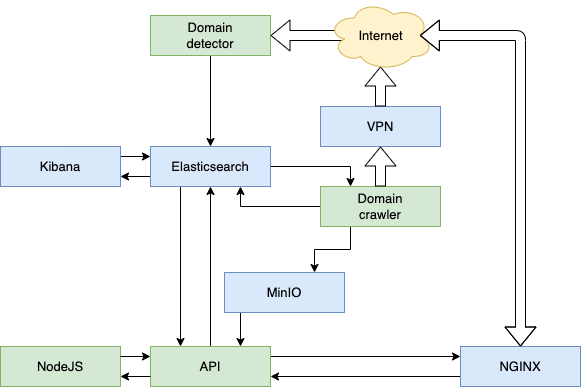

The diagram above was exported from draw.io. Its source (the exported page's mxGraphModel, read from the mxfile embedded in the PNG):
<mxGraphModel dx="571" dy="512" grid="1" gridSize="10" guides="1" tooltips="1" connect="1" arrows="1" fold="1" page="1" pageScale="1" pageWidth="827" pageHeight="1169" math="0" shadow="0">
  <root>
    <mxCell id="0" />
    <mxCell id="1" parent="0" />
    <mxCell id="2" style="edgeStyle=orthogonalEdgeStyle;rounded=0;orthogonalLoop=1;jettySize=auto;html=1;exitX=1;exitY=0.25;exitDx=0;exitDy=0;entryX=0;entryY=0.25;entryDx=0;entryDy=0;fontSize=13;" edge="1" parent="1" source="3" target="7">
      <mxGeometry relative="1" as="geometry" />
    </mxCell>
    <mxCell id="3" value="Kibana" style="rounded=0;whiteSpace=wrap;html=1;fontSize=13;fillColor=#dae8fc;strokeColor=#6c8ebf;" vertex="1" parent="1">
      <mxGeometry x="130" y="370" width="120" height="40" as="geometry" />
    </mxCell>
    <mxCell id="4" style="edgeStyle=orthogonalEdgeStyle;rounded=0;orthogonalLoop=1;jettySize=auto;html=1;entryX=0.25;entryY=0;entryDx=0;entryDy=0;fontSize=13;" edge="1" parent="1" source="7" target="12">
      <mxGeometry relative="1" as="geometry" />
    </mxCell>
    <mxCell id="5" style="edgeStyle=orthogonalEdgeStyle;rounded=0;orthogonalLoop=1;jettySize=auto;html=1;exitX=0;exitY=0.75;exitDx=0;exitDy=0;entryX=1;entryY=0.75;entryDx=0;entryDy=0;fontSize=13;" edge="1" parent="1" source="7" target="3">
      <mxGeometry relative="1" as="geometry" />
    </mxCell>
    <mxCell id="6" style="edgeStyle=orthogonalEdgeStyle;rounded=0;orthogonalLoop=1;jettySize=auto;html=1;exitX=0.25;exitY=1;exitDx=0;exitDy=0;entryX=0.25;entryY=0;entryDx=0;entryDy=0;" edge="1" parent="1" source="7" target="21">
      <mxGeometry relative="1" as="geometry" />
    </mxCell>
    <mxCell id="7" value="Elasticsearch" style="rounded=0;whiteSpace=wrap;html=1;fontSize=13;fillColor=#dae8fc;strokeColor=#6c8ebf;" vertex="1" parent="1">
      <mxGeometry x="280" y="370" width="120" height="40" as="geometry" />
    </mxCell>
    <mxCell id="8" style="edgeStyle=orthogonalEdgeStyle;rounded=0;orthogonalLoop=1;jettySize=auto;html=1;exitX=0.5;exitY=1;exitDx=0;exitDy=0;entryX=0.5;entryY=0;entryDx=0;entryDy=0;fontSize=13;" edge="1" parent="1" source="9" target="7">
      <mxGeometry relative="1" as="geometry" />
    </mxCell>
    <mxCell id="9" value="Domain &lt;br style=&quot;font-size: 13px;&quot;&gt;detector" style="rounded=0;whiteSpace=wrap;html=1;fontSize=13;fillColor=#d5e8d4;strokeColor=#82b366;" vertex="1" parent="1">
      <mxGeometry x="280" y="239" width="120" height="40" as="geometry" />
    </mxCell>
    <mxCell id="10" style="edgeStyle=orthogonalEdgeStyle;rounded=0;orthogonalLoop=1;jettySize=auto;html=1;exitX=0;exitY=0.5;exitDx=0;exitDy=0;entryX=0.75;entryY=1;entryDx=0;entryDy=0;fontSize=13;" edge="1" parent="1" source="12" target="7">
      <mxGeometry relative="1" as="geometry" />
    </mxCell>
    <mxCell id="11" style="edgeStyle=orthogonalEdgeStyle;rounded=0;orthogonalLoop=1;jettySize=auto;html=1;exitX=0.25;exitY=1;exitDx=0;exitDy=0;entryX=0.75;entryY=0;entryDx=0;entryDy=0;" edge="1" parent="1" source="12" target="32">
      <mxGeometry relative="1" as="geometry" />
    </mxCell>
    <mxCell id="12" value="Domain&lt;br style=&quot;font-size: 13px;&quot;&gt;crawler" style="rounded=0;whiteSpace=wrap;html=1;fontSize=13;fillColor=#d5e8d4;strokeColor=#82b366;" vertex="1" parent="1">
      <mxGeometry x="450" y="410" width="120" height="40" as="geometry" />
    </mxCell>
    <mxCell id="13" value="VPN" style="rounded=0;whiteSpace=wrap;html=1;fontSize=13;fillColor=#dae8fc;strokeColor=#6c8ebf;" vertex="1" parent="1">
      <mxGeometry x="450" y="330" width="120" height="40" as="geometry" />
    </mxCell>
    <mxCell id="14" value="" style="shape=flexArrow;endArrow=classic;html=1;exitX=0.5;exitY=0;exitDx=0;exitDy=0;entryX=0.5;entryY=1;entryDx=0;entryDy=0;fontSize=13;" edge="1" parent="1" source="12" target="13">
      <mxGeometry width="50" height="50" relative="1" as="geometry">
        <mxPoint x="280" y="840" as="sourcePoint" />
        <mxPoint x="330" y="790" as="targetPoint" />
      </mxGeometry>
    </mxCell>
    <mxCell id="15" value="" style="shape=flexArrow;endArrow=classic;html=1;fontSize=13;" edge="1" parent="1" source="13">
      <mxGeometry width="50" height="50" relative="1" as="geometry">
        <mxPoint x="509.5" y="320" as="sourcePoint" />
        <mxPoint x="510" y="290" as="targetPoint" />
      </mxGeometry>
    </mxCell>
    <mxCell id="16" value="" style="shape=flexArrow;endArrow=classic;html=1;entryX=1;entryY=0.5;entryDx=0;entryDy=0;exitX=0.405;exitY=0.5;exitDx=0;exitDy=0;exitPerimeter=0;fontSize=13;" edge="1" parent="1" source="17" target="9">
      <mxGeometry width="50" height="50" relative="1" as="geometry">
        <mxPoint x="460" y="259" as="sourcePoint" />
        <mxPoint x="520" y="300" as="targetPoint" />
      </mxGeometry>
    </mxCell>
    <mxCell id="17" value="Internet" style="ellipse;shape=cloud;whiteSpace=wrap;html=1;fontSize=13;fillColor=#fff2cc;strokeColor=#d6b656;" vertex="1" parent="1">
      <mxGeometry x="457.5" y="224" width="105" height="70" as="geometry" />
    </mxCell>
    <mxCell id="18" style="edgeStyle=orthogonalEdgeStyle;rounded=0;orthogonalLoop=1;jettySize=auto;html=1;exitX=0.5;exitY=0;exitDx=0;exitDy=0;entryX=0.5;entryY=1;entryDx=0;entryDy=0;" edge="1" parent="1" source="21" target="7">
      <mxGeometry relative="1" as="geometry" />
    </mxCell>
    <mxCell id="19" style="edgeStyle=orthogonalEdgeStyle;rounded=0;orthogonalLoop=1;jettySize=auto;html=1;exitX=1;exitY=0.25;exitDx=0;exitDy=0;entryX=0;entryY=0.25;entryDx=0;entryDy=0;" edge="1" parent="1" source="21" target="26">
      <mxGeometry relative="1" as="geometry" />
    </mxCell>
    <mxCell id="21" value="API" style="rounded=0;whiteSpace=wrap;html=1;fontSize=13;fillColor=#d5e8d4;strokeColor=#82b366;" vertex="1" parent="1">
      <mxGeometry x="280" y="570" width="120" height="40" as="geometry" />
    </mxCell>
    <mxCell id="22" value="NodeJS" style="rounded=0;whiteSpace=wrap;html=1;fontSize=13;fillColor=#d5e8d4;strokeColor=#82b366;" vertex="1" parent="1">
      <mxGeometry x="130" y="570" width="120" height="40" as="geometry" />
    </mxCell>
    <mxCell id="23" style="edgeStyle=orthogonalEdgeStyle;rounded=0;orthogonalLoop=1;jettySize=auto;html=1;exitX=1;exitY=0.25;exitDx=0;exitDy=0;fontSize=13;" edge="1" parent="1" source="22">
      <mxGeometry relative="1" as="geometry">
        <mxPoint x="260" y="473" as="sourcePoint" />
        <mxPoint x="280" y="580" as="targetPoint" />
      </mxGeometry>
    </mxCell>
    <mxCell id="24" style="edgeStyle=orthogonalEdgeStyle;rounded=0;orthogonalLoop=1;jettySize=auto;html=1;exitX=0;exitY=0.75;exitDx=0;exitDy=0;entryX=1;entryY=0.75;entryDx=0;entryDy=0;fontSize=13;" edge="1" parent="1" source="21" target="22">
      <mxGeometry relative="1" as="geometry">
        <mxPoint x="290" y="493" as="sourcePoint" />
        <mxPoint x="260" y="493" as="targetPoint" />
      </mxGeometry>
    </mxCell>
    <mxCell id="25" style="edgeStyle=orthogonalEdgeStyle;rounded=0;orthogonalLoop=1;jettySize=auto;html=1;exitX=0;exitY=0.75;exitDx=0;exitDy=0;entryX=1;entryY=0.75;entryDx=0;entryDy=0;" edge="1" parent="1" source="26" target="21">
      <mxGeometry relative="1" as="geometry" />
    </mxCell>
    <mxCell id="26" value="NGINX" style="rounded=0;whiteSpace=wrap;html=1;fontSize=13;fillColor=#dae8fc;strokeColor=#6c8ebf;" vertex="1" parent="1">
      <mxGeometry x="590" y="570" width="120" height="40" as="geometry" />
    </mxCell>
    <mxCell id="27" value="" style="shape=flexArrow;endArrow=classic;html=1;exitX=0.5;exitY=0;exitDx=0;exitDy=0;entryX=0.875;entryY=0.5;entryDx=0;entryDy=0;fontSize=13;entryPerimeter=0;startArrow=block;" edge="1" parent="1" source="26" target="17">
      <mxGeometry width="50" height="50" relative="1" as="geometry">
        <mxPoint x="520" y="420" as="sourcePoint" />
        <mxPoint x="520" y="380" as="targetPoint" />
        <Array as="points">
          <mxPoint x="650" y="259" />
        </Array>
      </mxGeometry>
    </mxCell>
    <mxCell id="31" style="edgeStyle=orthogonalEdgeStyle;rounded=0;orthogonalLoop=1;jettySize=auto;html=1;exitX=0.25;exitY=1;exitDx=0;exitDy=0;entryX=0.75;entryY=0;entryDx=0;entryDy=0;" edge="1" parent="1" source="32" target="21">
      <mxGeometry relative="1" as="geometry" />
    </mxCell>
    <mxCell id="32" value="MinIO" style="rounded=0;whiteSpace=wrap;html=1;fontSize=13;fillColor=#dae8fc;strokeColor=#6c8ebf;" vertex="1" parent="1">
      <mxGeometry x="354" y="496" width="120" height="40" as="geometry" />
    </mxCell>
  </root>
</mxGraphModel>